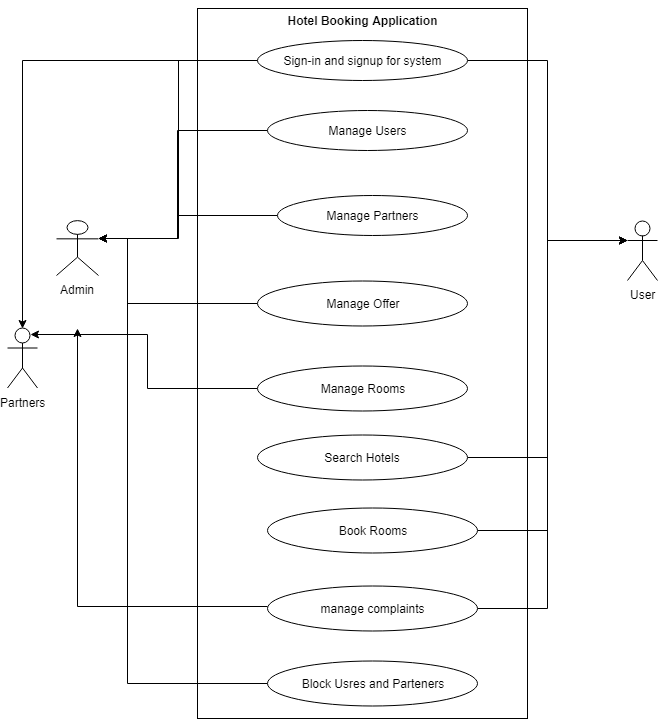

The diagram above was exported from draw.io. Its source (the exported page's mxGraphModel, read from the mxfile embedded in the PNG):
<mxGraphModel dx="740" dy="405" grid="1" gridSize="10" guides="1" tooltips="1" connect="1" arrows="1" fold="1" page="1" pageScale="1" pageWidth="850" pageHeight="1100" math="0" shadow="0">
  <root>
    <mxCell id="0" />
    <mxCell id="1" parent="0" />
    <mxCell id="B8z33W5sDwLA3wgtz8dn-41" value="Admin" style="shape=umlActor;verticalLabelPosition=bottom;labelBackgroundColor=#ffffff;verticalAlign=top;html=1;" vertex="1" parent="1">
      <mxGeometry x="159" y="320" width="42" height="55" as="geometry" />
    </mxCell>
    <mxCell id="B8z33W5sDwLA3wgtz8dn-42" value="Partners" style="shape=umlActor;verticalLabelPosition=bottom;labelBackgroundColor=#ffffff;verticalAlign=top;html=1;" vertex="1" parent="1">
      <mxGeometry x="110" y="427.5" width="30" height="60" as="geometry" />
    </mxCell>
    <mxCell id="B8z33W5sDwLA3wgtz8dn-59" value="User" style="shape=umlActor;verticalLabelPosition=bottom;labelBackgroundColor=#ffffff;verticalAlign=top;html=1;" vertex="1" parent="1">
      <mxGeometry x="730" y="320" width="30" height="60" as="geometry" />
    </mxCell>
    <mxCell id="B8z33W5sDwLA3wgtz8dn-111" value="" style="rounded=0;whiteSpace=wrap;html=1;" vertex="1" parent="1">
      <mxGeometry x="300" y="108" width="330" height="710" as="geometry" />
    </mxCell>
    <mxCell id="B8z33W5sDwLA3wgtz8dn-136" style="edgeStyle=orthogonalEdgeStyle;rounded=0;orthogonalLoop=1;jettySize=auto;html=1;entryX=0.5;entryY=0;entryDx=0;entryDy=0;entryPerimeter=0;" edge="1" parent="1" source="B8z33W5sDwLA3wgtz8dn-112" target="B8z33W5sDwLA3wgtz8dn-42">
      <mxGeometry relative="1" as="geometry">
        <mxPoint x="200" y="400" as="targetPoint" />
      </mxGeometry>
    </mxCell>
    <mxCell id="B8z33W5sDwLA3wgtz8dn-161" style="edgeStyle=orthogonalEdgeStyle;rounded=0;orthogonalLoop=1;jettySize=auto;html=1;exitX=1;exitY=0.5;exitDx=0;exitDy=0;entryX=0;entryY=0.3333333333333333;entryDx=0;entryDy=0;entryPerimeter=0;" edge="1" parent="1" source="B8z33W5sDwLA3wgtz8dn-112" target="B8z33W5sDwLA3wgtz8dn-59">
      <mxGeometry relative="1" as="geometry" />
    </mxCell>
    <mxCell id="B8z33W5sDwLA3wgtz8dn-169" style="edgeStyle=orthogonalEdgeStyle;rounded=0;orthogonalLoop=1;jettySize=auto;html=1;exitX=0;exitY=0.5;exitDx=0;exitDy=0;entryX=1;entryY=0.3333333333333333;entryDx=0;entryDy=0;entryPerimeter=0;" edge="1" parent="1" source="B8z33W5sDwLA3wgtz8dn-112" target="B8z33W5sDwLA3wgtz8dn-41">
      <mxGeometry relative="1" as="geometry" />
    </mxCell>
    <mxCell id="B8z33W5sDwLA3wgtz8dn-112" value="Sign-in and signup for system" style="ellipse;whiteSpace=wrap;html=1;" vertex="1" parent="1">
      <mxGeometry x="360" y="140" width="210" height="40" as="geometry" />
    </mxCell>
    <mxCell id="B8z33W5sDwLA3wgtz8dn-113" value="Hotel Booking Application" style="text;html=1;strokeColor=none;fillColor=none;align=center;verticalAlign=middle;whiteSpace=wrap;rounded=0;fontStyle=1" vertex="1" parent="1">
      <mxGeometry x="355" y="100" width="220" height="40" as="geometry" />
    </mxCell>
    <mxCell id="B8z33W5sDwLA3wgtz8dn-173" style="edgeStyle=orthogonalEdgeStyle;rounded=0;orthogonalLoop=1;jettySize=auto;html=1;exitX=0;exitY=0.5;exitDx=0;exitDy=0;entryX=1;entryY=0.3333333333333333;entryDx=0;entryDy=0;entryPerimeter=0;" edge="1" parent="1" source="B8z33W5sDwLA3wgtz8dn-116" target="B8z33W5sDwLA3wgtz8dn-41">
      <mxGeometry relative="1" as="geometry">
        <Array as="points">
          <mxPoint x="280" y="230" />
          <mxPoint x="280" y="338" />
        </Array>
      </mxGeometry>
    </mxCell>
    <mxCell id="B8z33W5sDwLA3wgtz8dn-116" value="Manage Users" style="ellipse;whiteSpace=wrap;html=1;" vertex="1" parent="1">
      <mxGeometry x="370" y="210" width="200" height="40" as="geometry" />
    </mxCell>
    <mxCell id="B8z33W5sDwLA3wgtz8dn-175" style="edgeStyle=orthogonalEdgeStyle;rounded=0;orthogonalLoop=1;jettySize=auto;html=1;exitX=0;exitY=0.5;exitDx=0;exitDy=0;entryX=1;entryY=0.3333333333333333;entryDx=0;entryDy=0;entryPerimeter=0;" edge="1" parent="1" source="B8z33W5sDwLA3wgtz8dn-118" target="B8z33W5sDwLA3wgtz8dn-41">
      <mxGeometry relative="1" as="geometry">
        <Array as="points">
          <mxPoint x="280" y="315" />
          <mxPoint x="280" y="338" />
        </Array>
      </mxGeometry>
    </mxCell>
    <mxCell id="B8z33W5sDwLA3wgtz8dn-118" value="Manage Partners" style="ellipse;whiteSpace=wrap;html=1;" vertex="1" parent="1">
      <mxGeometry x="380" y="295" width="190" height="40" as="geometry" />
    </mxCell>
    <mxCell id="B8z33W5sDwLA3wgtz8dn-158" style="edgeStyle=orthogonalEdgeStyle;rounded=0;orthogonalLoop=1;jettySize=auto;html=1;exitX=0;exitY=0.5;exitDx=0;exitDy=0;entryX=1;entryY=0.3333333333333333;entryDx=0;entryDy=0;entryPerimeter=0;" edge="1" parent="1" source="B8z33W5sDwLA3wgtz8dn-119" target="B8z33W5sDwLA3wgtz8dn-41">
      <mxGeometry relative="1" as="geometry">
        <Array as="points">
          <mxPoint x="230" y="403" />
          <mxPoint x="230" y="338" />
        </Array>
      </mxGeometry>
    </mxCell>
    <mxCell id="B8z33W5sDwLA3wgtz8dn-119" value="Manage Offer" style="ellipse;whiteSpace=wrap;html=1;" vertex="1" parent="1">
      <mxGeometry x="360" y="380" width="210" height="45" as="geometry" />
    </mxCell>
    <mxCell id="B8z33W5sDwLA3wgtz8dn-142" style="edgeStyle=orthogonalEdgeStyle;rounded=0;orthogonalLoop=1;jettySize=auto;html=1;entryX=0.75;entryY=0.1;entryDx=0;entryDy=0;entryPerimeter=0;" edge="1" parent="1" source="B8z33W5sDwLA3wgtz8dn-120" target="B8z33W5sDwLA3wgtz8dn-42">
      <mxGeometry relative="1" as="geometry" />
    </mxCell>
    <mxCell id="B8z33W5sDwLA3wgtz8dn-120" value="Manage Rooms" style="ellipse;whiteSpace=wrap;html=1;" vertex="1" parent="1">
      <mxGeometry x="360" y="465" width="210" height="45" as="geometry" />
    </mxCell>
    <mxCell id="B8z33W5sDwLA3wgtz8dn-152" style="edgeStyle=orthogonalEdgeStyle;rounded=0;orthogonalLoop=1;jettySize=auto;html=1;entryX=0;entryY=0.3333333333333333;entryDx=0;entryDy=0;entryPerimeter=0;" edge="1" parent="1" source="B8z33W5sDwLA3wgtz8dn-121" target="B8z33W5sDwLA3wgtz8dn-59">
      <mxGeometry relative="1" as="geometry">
        <mxPoint x="700" y="320" as="targetPoint" />
      </mxGeometry>
    </mxCell>
    <mxCell id="B8z33W5sDwLA3wgtz8dn-121" value="Search Hotels" style="ellipse;whiteSpace=wrap;html=1;" vertex="1" parent="1">
      <mxGeometry x="360" y="534" width="210" height="45" as="geometry" />
    </mxCell>
    <mxCell id="B8z33W5sDwLA3wgtz8dn-153" style="edgeStyle=orthogonalEdgeStyle;rounded=0;orthogonalLoop=1;jettySize=auto;html=1;exitX=1;exitY=0.5;exitDx=0;exitDy=0;" edge="1" parent="1" source="B8z33W5sDwLA3wgtz8dn-122">
      <mxGeometry relative="1" as="geometry">
        <mxPoint x="730" y="340" as="targetPoint" />
        <mxPoint x="591" y="630" as="sourcePoint" />
        <Array as="points">
          <mxPoint x="650" y="630" />
          <mxPoint x="650" y="340" />
        </Array>
      </mxGeometry>
    </mxCell>
    <mxCell id="B8z33W5sDwLA3wgtz8dn-122" value="Book Rooms" style="ellipse;whiteSpace=wrap;html=1;" vertex="1" parent="1">
      <mxGeometry x="370" y="607.5" width="210" height="45" as="geometry" />
    </mxCell>
    <mxCell id="B8z33W5sDwLA3wgtz8dn-154" style="edgeStyle=orthogonalEdgeStyle;rounded=0;orthogonalLoop=1;jettySize=auto;html=1;entryX=0;entryY=0.3333333333333333;entryDx=0;entryDy=0;entryPerimeter=0;" edge="1" parent="1" source="B8z33W5sDwLA3wgtz8dn-126" target="B8z33W5sDwLA3wgtz8dn-59">
      <mxGeometry relative="1" as="geometry">
        <mxPoint x="690" y="340" as="targetPoint" />
        <Array as="points">
          <mxPoint x="650" y="708" />
          <mxPoint x="650" y="340" />
        </Array>
      </mxGeometry>
    </mxCell>
    <mxCell id="B8z33W5sDwLA3wgtz8dn-155" style="edgeStyle=orthogonalEdgeStyle;rounded=0;orthogonalLoop=1;jettySize=auto;html=1;" edge="1" parent="1">
      <mxGeometry relative="1" as="geometry">
        <mxPoint x="180" y="428" as="targetPoint" />
        <mxPoint x="370.0259291274481" y="706" as="sourcePoint" />
      </mxGeometry>
    </mxCell>
    <mxCell id="B8z33W5sDwLA3wgtz8dn-126" value="manage complaints" style="ellipse;whiteSpace=wrap;html=1;" vertex="1" parent="1">
      <mxGeometry x="370" y="685" width="210" height="45" as="geometry" />
    </mxCell>
    <mxCell id="B8z33W5sDwLA3wgtz8dn-157" style="edgeStyle=orthogonalEdgeStyle;rounded=0;orthogonalLoop=1;jettySize=auto;html=1;exitX=0;exitY=0.5;exitDx=0;exitDy=0;entryX=1;entryY=0.3333333333333333;entryDx=0;entryDy=0;entryPerimeter=0;" edge="1" parent="1" source="B8z33W5sDwLA3wgtz8dn-127" target="B8z33W5sDwLA3wgtz8dn-41">
      <mxGeometry relative="1" as="geometry">
        <Array as="points">
          <mxPoint x="230" y="783" />
          <mxPoint x="230" y="338" />
        </Array>
      </mxGeometry>
    </mxCell>
    <mxCell id="B8z33W5sDwLA3wgtz8dn-127" value="Block Usres and Parteners" style="ellipse;whiteSpace=wrap;html=1;" vertex="1" parent="1">
      <mxGeometry x="370" y="760" width="210" height="45" as="geometry" />
    </mxCell>
  </root>
</mxGraphModel>